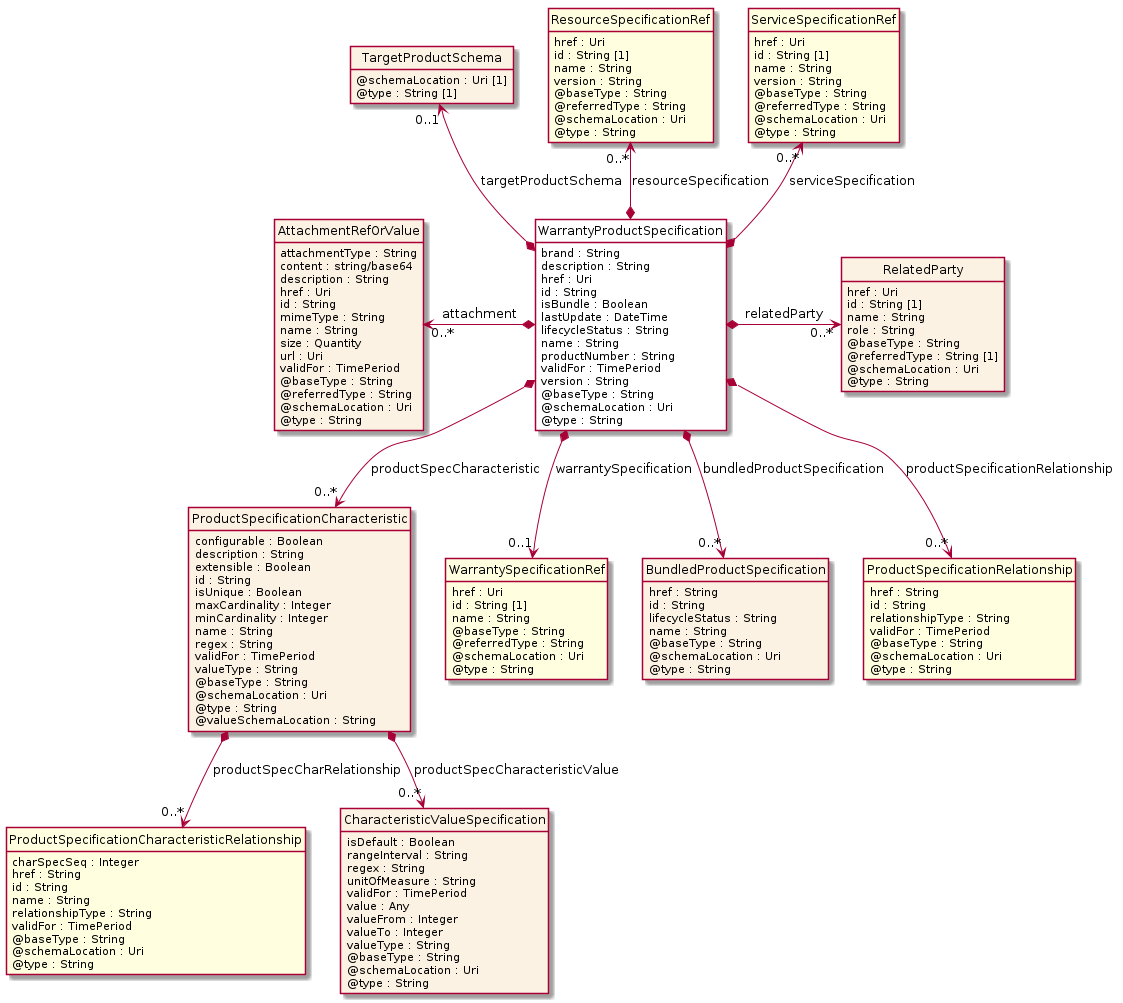

The diagram above was rendered by PlantUML. Its source (embedded in the PNG):
@startuml
hide circle
hide methods
hide stereotype
show <<Enumeration>> stereotype
skinparam class {
   BackgroundColor<<Enumeration>> #E6F5F7
   BackgroundColor<<Ref>> #FFFFE0
   BackgroundColor<<Pivot>> #FFFFFFF
   BackgroundColor<<SimpleType>> #E2F0DA
   BackgroundColor #FCF2E3
}

class WarrantyProductSpecification <<Pivot>> {
    brand : String
    description : String
    href : Uri
    id : String
    isBundle : Boolean
    lastUpdate : DateTime
    lifecycleStatus : String
    name : String
    productNumber : String
    validFor : TimePeriod
    version : String
    @baseType : String
    @schemaLocation : Uri
    @type : String
}

class ProductSpecificationCharacteristic  {
    configurable : Boolean
    description : String
    extensible : Boolean
    id : String
    isUnique : Boolean
    maxCardinality : Integer
    minCardinality : Integer
    name : String
    regex : String
    validFor : TimePeriod
    valueType : String
    @baseType : String
    @schemaLocation : Uri
    @type : String
    @valueSchemaLocation : String
}

class ProductSpecificationCharacteristicRelationship  <<Ref>> {
    charSpecSeq : Integer
    href : String
    id : String
    name : String
    relationshipType : String
    validFor : TimePeriod
    @baseType : String
    @schemaLocation : Uri
    @type : String
}

class CharacteristicValueSpecification  {
    isDefault : Boolean
    rangeInterval : String
    regex : String
    unitOfMeasure : String
    validFor : TimePeriod
    value : Any
    valueFrom : Integer
    valueTo : Integer
    valueType : String
    @baseType : String
    @schemaLocation : Uri
    @type : String
}

class TargetProductSchema  {
    @schemaLocation : Uri [1]
    @type : String [1]
}

class ResourceSpecificationRef  <<Ref>> {
    href : Uri
    id : String [1]
    name : String
    version : String
    @baseType : String
    @referredType : String
    @schemaLocation : Uri
    @type : String
}

class ServiceSpecificationRef  <<Ref>> {
    href : Uri
    id : String [1]
    name : String
    version : String
    @baseType : String
    @referredType : String
    @schemaLocation : Uri
    @type : String
}

class RelatedParty  {
    href : Uri
    id : String [1]
    name : String
    role : String
    @baseType : String
    @referredType : String [1]
    @schemaLocation : Uri
    @type : String
}

class WarrantySpecificationRef  <<Ref>> {
    href : Uri
    id : String [1]
    name : String
    @baseType : String
    @referredType : String
    @schemaLocation : Uri
    @type : String
}

class AttachmentRefOrValue  {
    attachmentType : String
    content : string/base64
    description : String
    href : Uri
    id : String
    mimeType : String
    name : String
    size : Quantity
    url : Uri
    validFor : TimePeriod
    @baseType : String
    @referredType : String
    @schemaLocation : Uri
    @type : String
}

class BundledProductSpecification  {
    href : String
    id : String
    lifecycleStatus : String
    name : String
    @baseType : String
    @schemaLocation : Uri
    @type : String
}

class ProductSpecificationRelationship  <<Ref>> {
    href : String
    id : String
    relationshipType : String
    validFor : TimePeriod
    @baseType : String
    @schemaLocation : Uri
    @type : String
}

AttachmentRefOrValue "0..*" <-left-* WarrantyProductSpecification : attachment

WarrantyProductSpecification *-right-> "0..*" RelatedParty : relatedParty

TargetProductSchema "0..1" <--* WarrantyProductSpecification : targetProductSchema

ServiceSpecificationRef "0..*" <--* WarrantyProductSpecification : serviceSpecification

ResourceSpecificationRef "0..*" <--* WarrantyProductSpecification : resourceSpecification

WarrantyProductSpecification *-->  "0..*" ProductSpecificationRelationship : productSpecificationRelationship

WarrantyProductSpecification *-->  "0..*" BundledProductSpecification : bundledProductSpecification

WarrantyProductSpecification *-->  "0..1" WarrantySpecificationRef : warrantySpecification

WarrantyProductSpecification *-->  "0..*" ProductSpecificationCharacteristic : productSpecCharacteristic

ProductSpecificationCharacteristic *-->  "0..*" ProductSpecificationCharacteristicRelationship : productSpecCharRelationship

ProductSpecificationCharacteristic *-->  "0..*" CharacteristicValueSpecification : productSpecCharacteristicValue

@enduml